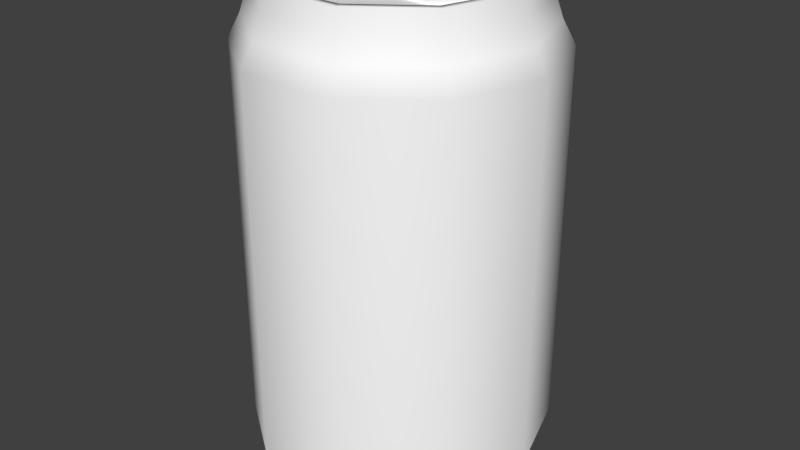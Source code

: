 # Source: item18_sodaCan.blend  (saved by Blender 2.79.0; exported with 4.5.12 LTS)
import bpy
from mathutils import Matrix  # noqa: F401  (used for matrix-valued properties, if any)

bpy.ops.wm.read_factory_settings(use_empty=True)
scene = bpy.context.scene
scene.name = 'Scene'

# ---- collections
col_collection_1 = bpy.data.collections.new('Collection 1'); scene.collection.children.link(col_collection_1)

# ---- materials (node trees are filled in below, after node groups)
mat_cola_can = bpy.data.materials.new('cola_can')
mat_cola_can.alpha_threshold = 0.0
mat_cola_can.use_transparent_shadow = False
mat_cola_can.diffuse_color = (1.0, 1.0, 1.0, 1.0)
mat_cola_can.roughness = 0.5

# ---- material node trees

# ---- world
world_world = bpy.data.worlds.new('World'); scene.world = world_world
world_world.color = (0.05088, 0.05088, 0.05088)
world_world.use_sun_shadow = False
world_world.sun_shadow_jitter_overblur = 0.0
world_world.cycles.sampling_method = 'MANUAL'

# ---- meshes
me_untitled = bpy.data.meshes.new('Untitled')
me_untitled.from_pydata([(-4.559, 0.0, -1.954e-07), (-1.409, 0.0, 4.336), (3.688, 0.0, 2.68), (3.774, 17.67, -2.742), (1.441, 17.67, -4.436), (-1.441, 17.67, -4.436), (-3.774, 17.67, -2.742), (-4.664, 17.67, -1.766e-07), (-3.774, 17.67, 2.742), (-1.441, 17.67, 4.436), (1.441, 17.67, 4.436), (3.774, 17.67, 2.742), (4.664, 17.67, -1.766e-07), (-1.585e-07, 0.6836, -4.278e-07), (-1.056e-07, 17.06, -1.584e-07), (4.423, 1.442, -3.213), (1.689, 1.442, -5.199), (-1.689, 1.442, -5.199), (-4.423, 1.442, -3.213), (-5.467, 1.442, -3.309e-08), (-4.423, 1.442, 3.213), (-1.689, 1.442, 5.199), (1.689, 1.442, 5.199), (4.423, 1.442, 3.213), (5.467, 1.442, -3.309e-08), (4.423, 15.3, -3.213), (1.689, 15.3, -5.199), (-1.689, 15.3, -5.199), (-4.423, 15.3, -3.213), (-5.467, 15.3, -3.309e-08), (-4.423, 15.3, 3.213), (-1.689, 15.3, 5.199), (1.689, 15.3, 5.199), (4.423, 15.3, 3.213), (5.467, 15.3, -3.309e-08), (3.771, 0.4975, -2.74), (1.44, 0.4975, -4.433), (-1.44, 0.4975, -4.433), (-3.771, 0.4975, -2.74), (-4.661, 0.4975, -1.772e-07), (-3.771, 0.4975, 2.74), (-1.44, 0.4975, 4.433), (1.44, 0.4975, 4.433), (3.771, 0.4975, 2.74), (4.661, 0.4975, -1.772e-07), (4.067, 0.8989, -2.955), (1.553, 0.8989, -4.781), (-1.553, 0.8989, -4.781), (-4.067, 0.8989, -2.955), (-5.027, 0.8989, -1.117e-07), (-4.067, 0.8989, 2.955), (-1.553, 0.8989, 4.781), (1.553, 0.8989, 4.781), (4.067, 0.8989, 2.955), (5.027, 0.8989, -1.117e-07), (5.027, 16.14, -1.117e-07), (4.067, 16.14, 2.955), (1.553, 16.14, 4.781), (-1.553, 16.14, 4.781), (-4.067, 16.14, 2.955), (-5.027, 16.14, -1.117e-07), (-4.067, 16.14, -2.955), (-1.553, 16.14, -4.781), (1.553, 16.14, -4.781), (4.067, 16.14, -2.955), (4.769, 16.9, -1.579e-07), (3.858, 16.9, 2.803), (1.474, 16.9, 4.535), (-1.474, 16.9, 4.535), (-3.858, 16.9, 2.803), (-4.769, 16.9, -1.579e-07), (-3.858, 16.9, -2.803), (-1.474, 16.9, -4.535), (1.474, 16.9, -4.535), (3.858, 16.9, -2.803), (3.407, 17.06, -2.476), (1.301, 17.06, -4.006), (-1.301, 17.06, -4.006), (-3.407, 17.06, -2.476), (-4.212, 17.06, 1.139e-07), (-3.407, 17.06, 2.476), (-1.301, 17.06, 4.006), (1.301, 17.06, 4.006), (3.407, 17.06, 2.476), (4.212, 17.06, 1.139e-07), (3.583, 17.67, -2.603), (1.369, 17.67, -4.212), (-1.369, 17.67, -4.212), (-3.583, 17.67, -2.603), (-4.429, 17.67, 4.332e-08), (-3.583, 17.67, 2.603), (-1.369, 17.67, 4.212), (1.369, 17.67, 4.212), (3.583, 17.67, 2.603), (4.429, 17.67, 4.332e-08), (2.957, 0.6836, -2.148), (3.655, 0.6836, 4.473e-08), (2.957, 0.6836, 2.148), (1.13, 0.6836, 3.476), (-1.13, 0.6836, 3.476), (-2.957, 0.6836, 2.148), (-3.655, 0.6836, 4.473e-08), (-2.957, 0.6836, -2.148), (-1.13, 0.6836, -3.476), (1.13, 0.6836, -3.476), (3.429, 0.0, -2.491), (4.239, 0.0, -6.783e-08), (3.429, 0.0, 2.491), (-1.31, 0.0, 4.031), (-3.429, 0.0, 2.491), (-4.239, 0.0, -6.783e-08), (1.31, 0.0, -4.031), (2.529, 16.97, -0.7671), (1.856, 16.97, -1.085), (1.856, 16.97, 1.085), (2.529, 16.97, 0.7671), (2.807, 16.97, 0.0), (2.529, 17.18, -0.7671), (1.856, 17.18, -1.085), (1.856, 17.18, 1.085), (2.529, 17.18, 0.7671), (2.807, 17.18, 0.0), (1.856, 17.18, 0.0), (-0.2843, 16.97, -0.9884), (-0.8973, 16.97, -0.6989), (-1.151, 16.97, 0.0), (-0.8973, 16.97, 0.6989), (-0.2843, 16.97, 0.9884), (-0.2843, 17.18, -0.9884), (-0.8973, 17.18, -0.6989), (-1.151, 17.18, 0.0), (-0.8973, 17.18, 0.6989), (-0.2843, 17.18, 0.9884), (-0.2843, 17.18, 0.0), (4.122, 1.918, -2.995), (1.575, 1.918, -4.846), (-1.575, 1.918, -4.846), (-4.122, 1.918, -2.995), (-5.095, 1.918, -7.296e-08), (-4.122, 1.918, 2.995), (-1.575, 1.918, 4.846), (1.575, 1.918, 4.846), (4.122, 1.918, 2.995), (5.095, 1.918, -7.296e-08), (4.122, 14.83, -2.995), (1.575, 14.83, -4.846), (-1.575, 14.83, -4.846), (-4.122, 14.83, -2.995), (-5.095, 14.83, -7.296e-08), (-4.122, 14.83, 2.995), (-1.575, 14.83, 4.846), (1.575, 14.83, 4.846), (4.122, 14.83, 2.995), (5.095, 14.83, -7.296e-08), (3.463, 0.8547, -2.516), (1.323, 0.8547, -4.071), (-1.323, 0.8547, -4.071), (-3.463, 0.8547, -2.516), (-4.28, 0.8547, -1.131e-07), (-3.463, 0.8547, 2.516), (-1.323, 0.8547, 4.071), (1.323, 0.8547, 4.071), (3.463, 0.8547, 2.516), (4.28, 0.8547, -1.131e-07), (4.235, 16.77, -3.809e-07), (3.427, 16.77, 2.49), (1.309, 16.77, 4.028), (-1.309, 16.77, 4.028), (-3.427, 16.77, 2.49), (-4.235, 16.77, -3.809e-07), (-3.427, 16.77, -2.49), (-1.309, 16.77, -4.028), (1.309, 16.77, -4.028), (3.427, 16.77, -2.49), (3.688, 0.0, -2.68), (1.409, 0.0, -4.336), (-1.409, 0.0, -4.336), (-3.688, 0.0, -2.68), (-3.688, 0.0, 2.68), (1.409, 0.0, 4.336), (4.559, 0.0, -1.954e-07), (1.31, 0.0, 4.031), (-3.429, 0.0, -2.491), (-1.31, 0.0, -4.031)], [], [(63, 64, 25, 26), (62, 63, 26, 27), (61, 62, 27, 28), (60, 61, 28, 29), (59, 60, 29, 30), (58, 59, 30, 31), (57, 58, 31, 32), (56, 57, 32, 33), (55, 56, 33, 34), (55, 34, 25, 64), (104, 95, 13), (103, 104, 13), (102, 103, 13), (101, 102, 13), (100, 101, 13), (99, 100, 13), (98, 99, 13), (97, 98, 13), (96, 97, 13), (95, 96, 13), (14, 75, 76), (14, 76, 77), (14, 77, 78), (14, 78, 79), (14, 79, 80), (14, 80, 81), (14, 81, 82), (14, 82, 83), (14, 83, 84), (14, 84, 75), (16, 15, 45, 46), (17, 16, 46, 47), (18, 17, 47, 48), (19, 18, 48, 49), (20, 19, 49, 50), (21, 20, 50, 51), (22, 21, 51, 52), (23, 22, 52, 53), (24, 23, 53, 54), (15, 24, 54, 45), (25, 15, 16, 26), (26, 16, 17, 27), (27, 17, 18, 28), (28, 18, 19, 29), (29, 19, 20, 30), (30, 20, 21, 31), (31, 21, 22, 32), (32, 22, 23, 33), (33, 23, 24, 34), (25, 34, 24, 15), (35, 174, 175, 36), (36, 175, 176, 37), (37, 176, 177, 38), (38, 177, 0, 39), (39, 0, 178, 40), (40, 178, 1, 41), (41, 1, 179, 42), (42, 179, 2, 43), (43, 2, 180, 44), (35, 44, 180, 174), (45, 35, 36, 46), (46, 36, 37, 47), (47, 37, 38, 48), (48, 38, 39, 49), (49, 39, 40, 50), (50, 40, 41, 51), (51, 41, 42, 52), (52, 42, 43, 53), (53, 43, 44, 54), (45, 54, 44, 35), (65, 55, 64, 74), (65, 66, 56, 55), (66, 67, 57, 56), (67, 68, 58, 57), (68, 69, 59, 58), (69, 70, 60, 59), (70, 71, 61, 60), (71, 72, 62, 61), (72, 73, 63, 62), (73, 74, 64, 63), (3, 12, 65, 74), (12, 11, 66, 65), (11, 10, 67, 66), (10, 9, 68, 67), (9, 8, 69, 68), (8, 7, 70, 69), (7, 6, 71, 70), (6, 5, 72, 71), (5, 4, 73, 72), (4, 3, 74, 73), (76, 75, 85, 86), (77, 76, 86, 87), (78, 77, 87, 88), (79, 78, 88, 89), (80, 79, 89, 90), (81, 80, 90, 91), (82, 81, 91, 92), (83, 82, 92, 93), (84, 83, 93, 94), (75, 84, 94, 85), (86, 85, 3, 4), (87, 86, 4, 5), (88, 87, 5, 6), (89, 88, 6, 7), (90, 89, 7, 8), (91, 90, 8, 9), (92, 91, 9, 10), (93, 92, 10, 11), (94, 93, 11, 12), (85, 94, 12, 3), (105, 106, 96, 95), (106, 107, 97, 96), (107, 181, 98, 97), (181, 108, 99, 98), (108, 109, 100, 99), (109, 110, 101, 100), (110, 182, 102, 101), (182, 183, 103, 102), (183, 111, 104, 103), (111, 105, 95, 104), (174, 180, 106, 105), (180, 2, 107, 106), (2, 179, 181, 107), (179, 1, 108, 181), (1, 178, 109, 108), (178, 0, 110, 109), (0, 177, 182, 110), (177, 176, 183, 182), (176, 175, 111, 183), (175, 174, 105, 111), (112, 113, 118, 117), (114, 115, 120, 119), (115, 116, 121, 120), (116, 112, 117, 121), (117, 118, 122), (119, 120, 122), (120, 121, 122), (121, 117, 122), (123, 124, 129, 128), (124, 125, 130, 129), (125, 126, 131, 130), (126, 127, 132, 131), (128, 129, 133), (129, 130, 133), (130, 131, 133), (131, 132, 133), (118, 113, 123, 128), (114, 119, 132, 127), (119, 122, 133, 132), (122, 118, 128, 133), (172, 145, 144, 173), (171, 146, 145, 172), (170, 147, 146, 171), (169, 148, 147, 170), (168, 149, 148, 169), (167, 150, 149, 168), (166, 151, 150, 167), (165, 152, 151, 166), (164, 153, 152, 165), (164, 173, 144, 153), (135, 155, 154, 134), (136, 156, 155, 135), (137, 157, 156, 136), (138, 158, 157, 137), (139, 159, 158, 138), (140, 160, 159, 139), (141, 161, 160, 140), (142, 162, 161, 141), (143, 163, 162, 142), (134, 154, 163, 143), (144, 145, 135, 134), (145, 146, 136, 135), (146, 147, 137, 136), (147, 148, 138, 137), (148, 149, 139, 138), (149, 150, 140, 139), (150, 151, 141, 140), (151, 152, 142, 141), (152, 153, 143, 142), (144, 134, 143, 153), (164, 165, 166, 167, 168, 169, 170, 171, 172, 173), (154, 155, 156, 157, 158, 159, 160, 161, 162, 163), (113, 114, 127, 123), (112, 115, 114, 113), (115, 112, 116), (123, 127, 126, 124), (125, 124, 126)])
me_untitled.polygons.foreach_set('use_smooth', [True] * 187)
_k = set([(0, 177), (0, 178), (1, 178), (1, 179), (2, 179), (2, 180), (3, 4), (3, 12), (4, 5), (5, 6), (6, 7), (7, 8), (8, 9), (9, 10), (10, 11), (11, 12), (174, 175), (174, 180), (175, 176), (176, 177)])
me_untitled.attributes.new('sharp_edge', 'BOOLEAN', 'EDGE').data.foreach_set('value', [ (min(e.vertices), max(e.vertices)) in _k for e in me_untitled.edges])
_uv = me_untitled.uv_layers.new(name='map1')
_uv.uv.foreach_set('vector', [0.3676, 0.08864, 0.3676, 0.1553, 0.3475, 0.1582, 0.3475, 0.08573, 0.3676, 0.01614, 0.3676, 0.08281, 0.3475, 0.08573, 0.3475, 0.01323, 0.3676, 0.6686, 0.3676, 0.7353, 0.3475, 0.7382, 0.3475, 0.6657, 0.3676, 0.5961, 0.3676, 0.6628, 0.3475, 0.6657, 0.3475, 0.5932, 0.3676, 0.5236, 0.3676, 0.5903, 0.3475, 0.5932, 0.3475, 0.5207, 0.3676, 0.4511, 0.3676, 0.5178, 0.3475, 0.5207, 0.3475, 0.4482, 0.3676, 0.3786, 0.3676, 0.4453, 0.3475, 0.4482, 0.3475, 0.3757, 0.3676, 0.3061, 0.3676, 0.3728, 0.3475, 0.3757, 0.3475, 0.3032, 0.3676, 0.2336, 0.3676, 0.3003, 0.3475, 0.3032, 0.3475, 0.2307, 0.3676, 0.2278, 0.3475, 0.2307, 0.3475, 0.1582, 0.3676, 0.1611, 0.8189, 0.7564, 0.8474, 0.7956, 0.7728, 0.8199, 0.7728, 0.7414, 0.8189, 0.7564, 0.7728, 0.8199, 0.7267, 0.7564, 0.7728, 0.7414, 0.7728, 0.8199, 0.6982, 0.7956, 0.7267, 0.7564, 0.7728, 0.8199, 0.6982, 0.8441, 0.6982, 0.7956, 0.7728, 0.8199, 0.7267, 0.8833, 0.6982, 0.8441, 0.7728, 0.8199, 0.7728, 0.8983, 0.7267, 0.8833, 0.7728, 0.8199, 0.8189, 0.8833, 0.7728, 0.8983, 0.7728, 0.8199, 0.8474, 0.8441, 0.8189, 0.8833, 0.7728, 0.8199, 0.8474, 0.7956, 0.8474, 0.8441, 0.7728, 0.8199, 0.5372, 0.8201, 0.6103, 0.8732, 0.5651, 0.9061, 0.5372, 0.8201, 0.5651, 0.9061, 0.5092, 0.9061, 0.5372, 0.8201, 0.5092, 0.9061, 0.464, 0.8732, 0.5372, 0.8201, 0.464, 0.8732, 0.4468, 0.8201, 0.5372, 0.8201, 0.4468, 0.8201, 0.464, 0.767, 0.5372, 0.8201, 0.464, 0.767, 0.5092, 0.7342, 0.5372, 0.8201, 0.5092, 0.7342, 0.5651, 0.7342, 0.5372, 0.8201, 0.5651, 0.7342, 0.6103, 0.767, 0.5372, 0.8201, 0.6103, 0.767, 0.6275, 0.8201, 0.5372, 0.8201, 0.6275, 0.8201, 0.6103, 0.8732, 0.05022, 0.08573, 0.05022, 0.1582, 0.03551, 0.1553, 0.03551, 0.08864, 0.05022, 0.01323, 0.05022, 0.08573, 0.03551, 0.08281, 0.03551, 0.01614, 0.05022, 0.6657, 0.05022, 0.7382, 0.03551, 0.7353, 0.03551, 0.6686, 0.05022, 0.5932, 0.05022, 0.6657, 0.03551, 0.6628, 0.03551, 0.5961, 0.05022, 0.5207, 0.05022, 0.5932, 0.03551, 0.5903, 0.03551, 0.5236, 0.05022, 0.4482, 0.05022, 0.5207, 0.03551, 0.5178, 0.03551, 0.4511, 0.05022, 0.3757, 0.05022, 0.4482, 0.03551, 0.4453, 0.03551, 0.3786, 0.05022, 0.3032, 0.05022, 0.3757, 0.03551, 0.3728, 0.03551, 0.3061, 0.05022, 0.2307, 0.05022, 0.3032, 0.03551, 0.3003, 0.03551, 0.2336, 0.05022, 0.1582, 0.05022, 0.2307, 0.03551, 0.2278, 0.03551, 0.1611, 0.3475, 0.1582, 0.05022, 0.1582, 0.05022, 0.08573, 0.3475, 0.08573, 0.3475, 0.08573, 0.05022, 0.08573, 0.05022, 0.01323, 0.3475, 0.01323, 0.3475, 0.7382, 0.05022, 0.7382, 0.05022, 0.6657, 0.3475, 0.6657, 0.3475, 0.6657, 0.05022, 0.6657, 0.05022, 0.5932, 0.3475, 0.5932, 0.3475, 0.5932, 0.05022, 0.5932, 0.05022, 0.5207, 0.3475, 0.5207, 0.3475, 0.5207, 0.05022, 0.5207, 0.05022, 0.4482, 0.3475, 0.4482, 0.3475, 0.4482, 0.05022, 0.4482, 0.05022, 0.3757, 0.3475, 0.3757, 0.3475, 0.3757, 0.05022, 0.3757, 0.05022, 0.3032, 0.3475, 0.3032, 0.3475, 0.3032, 0.05022, 0.3032, 0.05022, 0.2307, 0.3475, 0.2307, 0.3475, 0.1582, 0.3475, 0.2307, 0.05022, 0.2307, 0.05022, 0.1582, 0.0241, 0.1529, 0.01323, 0.1522, 0.01323, 0.09175, 0.0241, 0.09107, 0.0241, 0.08038, 0.01323, 0.07971, 0.01323, 0.01925, 0.0241, 0.01857, 0.0241, 0.7329, 0.01323, 0.7322, 0.01323, 0.6717, 0.0241, 0.671, 0.0241, 0.6604, 0.01323, 0.6597, 0.01323, 0.5992, 0.0241, 0.5986, 0.0241, 0.5879, 0.01323, 0.5872, 0.01323, 0.5267, 0.0241, 0.5261, 0.0241, 0.5154, 0.01323, 0.5147, 0.01323, 0.4542, 0.0241, 0.4536, 0.0241, 0.4429, 0.01323, 0.4422, 0.01323, 0.3817, 0.0241, 0.3811, 0.0241, 0.3704, 0.01323, 0.3697, 0.01323, 0.3092, 0.0241, 0.3086, 0.0241, 0.2979, 0.01323, 0.2972, 0.01323, 0.2367, 0.0241, 0.2361, 0.0241, 0.1636, 0.0241, 0.2254, 0.01323, 0.2247, 0.01323, 0.1642, 0.03551, 0.1553, 0.0241, 0.1529, 0.0241, 0.09107, 0.03551, 0.08864, 0.03551, 0.08281, 0.0241, 0.08038, 0.0241, 0.01857, 0.03551, 0.01614, 0.03551, 0.7353, 0.0241, 0.7329, 0.0241, 0.671, 0.03551, 0.6686, 0.03551, 0.6628, 0.0241, 0.6604, 0.0241, 0.5986, 0.03551, 0.5961, 0.03551, 0.5903, 0.0241, 0.5879, 0.0241, 0.5261, 0.03551, 0.5236, 0.03551, 0.5178, 0.0241, 0.5154, 0.0241, 0.4536, 0.03551, 0.4511, 0.03551, 0.4453, 0.0241, 0.4429, 0.0241, 0.3811, 0.03551, 0.3786, 0.03551, 0.3728, 0.0241, 0.3704, 0.0241, 0.3086, 0.03551, 0.3061, 0.03551, 0.3003, 0.0241, 0.2979, 0.0241, 0.2361, 0.03551, 0.2336, 0.03551, 0.1611, 0.03551, 0.2278, 0.0241, 0.2254, 0.0241, 0.1636, 0.3849, 0.2261, 0.3676, 0.2278, 0.3676, 0.1611, 0.3849, 0.1629, 0.3849, 0.2354, 0.3849, 0.2986, 0.3676, 0.3003, 0.3676, 0.2336, 0.3849, 0.3078, 0.3849, 0.3711, 0.3676, 0.3728, 0.3676, 0.3061, 0.3849, 0.3803, 0.3849, 0.4436, 0.3676, 0.4453, 0.3676, 0.3786, 0.3849, 0.4528, 0.3849, 0.5161, 0.3676, 0.5178, 0.3676, 0.4511, 0.3849, 0.5253, 0.3849, 0.5886, 0.3676, 0.5903, 0.3676, 0.5236, 0.3849, 0.5978, 0.3849, 0.6611, 0.3676, 0.6628, 0.3676, 0.5961, 0.3849, 0.6703, 0.3849, 0.7336, 0.3676, 0.7353, 0.3676, 0.6686, 0.3849, 0.01786, 0.3849, 0.0811, 0.3676, 0.08281, 0.3676, 0.01614, 0.3849, 0.09036, 0.3849, 0.1536, 0.3676, 0.1553, 0.3676, 0.08864, 0.4016, 0.1635, 0.4016, 0.2254, 0.3849, 0.2261, 0.3849, 0.1629, 0.4016, 0.236, 0.4016, 0.2979, 0.3849, 0.2986, 0.3849, 0.2354, 0.4016, 0.3085, 0.4016, 0.3704, 0.3849, 0.3711, 0.3849, 0.3078, 0.4016, 0.381, 0.4016, 0.4429, 0.3849, 0.4436, 0.3849, 0.3803, 0.4016, 0.4535, 0.4016, 0.5154, 0.3849, 0.5161, 0.3849, 0.4528, 0.4016, 0.526, 0.4016, 0.5879, 0.3849, 0.5886, 0.3849, 0.5253, 0.4016, 0.5985, 0.4016, 0.6604, 0.3849, 0.6611, 0.3849, 0.5978, 0.4016, 0.671, 0.4016, 0.7329, 0.3849, 0.7336, 0.3849, 0.6703, 0.4016, 0.01855, 0.4016, 0.08041, 0.3849, 0.0811, 0.3849, 0.01786, 0.4016, 0.09105, 0.4016, 0.1529, 0.3849, 0.1536, 0.3849, 0.09036, 0.5651, 0.9061, 0.6103, 0.8732, 0.6196, 0.8837, 0.5721, 0.9182, 0.5092, 0.9061, 0.5651, 0.9061, 0.5665, 0.92, 0.5078, 0.92, 0.464, 0.8732, 0.5092, 0.9061, 0.5022, 0.9182, 0.4547, 0.8837, 0.4468, 0.8201, 0.464, 0.8732, 0.4512, 0.8789, 0.4331, 0.823, 0.464, 0.767, 0.4468, 0.8201, 0.4331, 0.8172, 0.4512, 0.7613, 0.5092, 0.7342, 0.464, 0.767, 0.4547, 0.7565, 0.5022, 0.722, 0.5651, 0.7342, 0.5092, 0.7342, 0.5078, 0.7202, 0.5665, 0.7202, 0.6103, 0.767, 0.5651, 0.7342, 0.5721, 0.722, 0.6196, 0.7566, 0.6275, 0.8201, 0.6103, 0.767, 0.6231, 0.7613, 0.6412, 0.8172, 0.6103, 0.8732, 0.6275, 0.8201, 0.6412, 0.823, 0.6231, 0.8789, 0.5721, 0.9182, 0.6196, 0.8837, 0.6237, 0.8866, 0.5737, 0.923, 0.5078, 0.92, 0.5665, 0.92, 0.5681, 0.9248, 0.5062, 0.9248, 0.4547, 0.8837, 0.5022, 0.9182, 0.5006, 0.923, 0.4506, 0.8866, 0.4331, 0.823, 0.4512, 0.8789, 0.4471, 0.8819, 0.428, 0.823, 0.4512, 0.7613, 0.4331, 0.8172, 0.428, 0.8172, 0.4471, 0.7583, 0.5022, 0.722, 0.4547, 0.7565, 0.4506, 0.7536, 0.5006, 0.7172, 0.5665, 0.7202, 0.5078, 0.7202, 0.5062, 0.7154, 0.5681, 0.7154, 0.6196, 0.7566, 0.5721, 0.722, 0.5737, 0.7172, 0.6237, 0.7536, 0.6412, 0.8172, 0.6231, 0.7613, 0.6272, 0.7583, 0.6463, 0.8172, 0.6231, 0.8789, 0.6412, 0.823, 0.6463, 0.823, 0.6272, 0.8819, 0.8663, 0.7918, 0.8663, 0.848, 0.8474, 0.8441, 0.8474, 0.7956, 0.8649, 0.8521, 0.8319, 0.8976, 0.8189, 0.8833, 0.8474, 0.8441, 0.8284, 0.9001, 0.7749, 0.9175, 0.7728, 0.8983, 0.8189, 0.8833, 0.7706, 0.9175, 0.7172, 0.9001, 0.7267, 0.8833, 0.7728, 0.8983, 0.7137, 0.8976, 0.6806, 0.8521, 0.6982, 0.8441, 0.7267, 0.8833, 0.6793, 0.848, 0.6793, 0.7918, 0.6982, 0.7956, 0.6982, 0.8441, 0.6806, 0.7877, 0.7137, 0.7422, 0.7267, 0.7564, 0.6982, 0.7956, 0.7172, 0.7396, 0.7706, 0.7223, 0.7728, 0.7414, 0.7267, 0.7564, 0.7749, 0.7223, 0.8284, 0.7396, 0.8189, 0.7564, 0.7728, 0.7414, 0.8319, 0.7422, 0.8649, 0.7877, 0.8474, 0.7956, 0.8189, 0.7564, 0.8728, 0.7896, 0.8728, 0.8501, 0.8663, 0.848, 0.8663, 0.7918, 0.8715, 0.8542, 0.8359, 0.9031, 0.8319, 0.8976, 0.8649, 0.8521, 0.8324, 0.9057, 0.7749, 0.9243, 0.7749, 0.9175, 0.8284, 0.9001, 0.7706, 0.9243, 0.7131, 0.9057, 0.7172, 0.9001, 0.7706, 0.9175, 0.7096, 0.9031, 0.6741, 0.8542, 0.6806, 0.8521, 0.7137, 0.8976, 0.6728, 0.8501, 0.6728, 0.7896, 0.6793, 0.7918, 0.6793, 0.848, 0.6741, 0.7855, 0.7096, 0.7366, 0.7137, 0.7422, 0.6806, 0.7877, 0.7131, 0.7341, 0.7706, 0.7154, 0.7706, 0.7223, 0.7172, 0.7396, 0.7749, 0.7154, 0.8324, 0.7341, 0.8284, 0.7396, 0.7749, 0.7223, 0.8359, 0.7366, 0.8715, 0.7855, 0.8649, 0.7877, 0.8319, 0.7422, 0.3084, 0.8128, 0.2939, 0.8196, 0.292, 0.8156, 0.3065, 0.8088, 0.2939, 0.7651, 0.3084, 0.7719, 0.3065, 0.7759, 0.292, 0.7691, 0.3106, 0.7744, 0.3166, 0.7908, 0.3125, 0.7923, 0.3065, 0.7759, 0.3166, 0.7938, 0.3106, 0.8103, 0.3065, 0.8088, 0.3125, 0.7923, 0.3065, 0.8088, 0.292, 0.8156, 0.292, 0.7923, 0.292, 0.7691, 0.3065, 0.7759, 0.292, 0.7923, 0.3065, 0.7759, 0.3125, 0.7923, 0.292, 0.7923, 0.3125, 0.7923, 0.3065, 0.8088, 0.292, 0.7923, 0.2442, 0.8175, 0.2311, 0.8113, 0.233, 0.8073, 0.2461, 0.8135, 0.2288, 0.8088, 0.2234, 0.7938, 0.2275, 0.7923, 0.233, 0.8073, 0.2234, 0.7908, 0.2288, 0.7758, 0.233, 0.7773, 0.2275, 0.7923, 0.2311, 0.7734, 0.2442, 0.7671, 0.2461, 0.7711, 0.233, 0.7773, 0.2461, 0.8135, 0.233, 0.8073, 0.2461, 0.7923, 0.233, 0.8073, 0.2275, 0.7923, 0.2461, 0.7923, 0.2275, 0.7923, 0.233, 0.7773, 0.2461, 0.7923, 0.233, 0.7773, 0.2461, 0.7711, 0.2461, 0.7923, 0.292, 0.8156, 0.2918, 0.82, 0.2459, 0.8179, 0.2461, 0.8135, 0.2918, 0.7647, 0.292, 0.7691, 0.2461, 0.7711, 0.2459, 0.7667, 0.292, 0.7691, 0.292, 0.7923, 0.2461, 0.7923, 0.2461, 0.7711, 0.292, 0.7923, 0.292, 0.8156, 0.2461, 0.8135, 0.2461, 0.7923, 0.7785, 0.0751, 0.7333, 0.0808, 0.7333, 0.01323, 0.7785, 0.01893, 0.7785, 0.1427, 0.7333, 0.1484, 0.7333, 0.0808, 0.7785, 0.0865, 0.7785, 0.2102, 0.7333, 0.2159, 0.7333, 0.1484, 0.7785, 0.1541, 0.7785, 0.2778, 0.7333, 0.2835, 0.7333, 0.2159, 0.7785, 0.2216, 0.7785, 0.3454, 0.7333, 0.3511, 0.7333, 0.2835, 0.7785, 0.2892, 0.7785, 0.413, 0.7333, 0.4187, 0.7333, 0.3511, 0.7785, 0.3568, 0.7785, 0.4805, 0.7333, 0.4862, 0.7333, 0.4187, 0.7785, 0.4244, 0.7785, 0.5481, 0.7333, 0.5538, 0.7333, 0.4862, 0.7785, 0.4919, 0.7785, 0.6157, 0.7333, 0.6214, 0.7333, 0.5538, 0.7785, 0.5595, 0.7785, 0.6271, 0.7785, 0.6832, 0.7333, 0.6889, 0.7333, 0.6214, 0.4562, 0.0808, 0.428, 0.0754, 0.428, 0.01863, 0.4562, 0.01323, 0.4562, 0.1484, 0.428, 0.143, 0.428, 0.08621, 0.4562, 0.0808, 0.4562, 0.2159, 0.428, 0.2105, 0.428, 0.1538, 0.4562, 0.1484, 0.4562, 0.2835, 0.428, 0.2781, 0.428, 0.2213, 0.4562, 0.2159, 0.4562, 0.3511, 0.428, 0.3457, 0.428, 0.2889, 0.4562, 0.2835, 0.4562, 0.4187, 0.428, 0.4133, 0.428, 0.3565, 0.4562, 0.3511, 0.4562, 0.4862, 0.428, 0.4808, 0.428, 0.4241, 0.4562, 0.4187, 0.4562, 0.5538, 0.428, 0.5484, 0.428, 0.4916, 0.4562, 0.4862, 0.4562, 0.6214, 0.428, 0.616, 0.428, 0.5592, 0.4562, 0.5538, 0.4562, 0.6889, 0.428, 0.6835, 0.428, 0.6268, 0.4562, 0.6214, 0.7333, 0.01323, 0.7333, 0.0808, 0.4562, 0.0808, 0.4562, 0.01323, 0.7333, 0.0808, 0.7333, 0.1484, 0.4562, 0.1484, 0.4562, 0.0808, 0.7333, 0.1484, 0.7333, 0.2159, 0.4562, 0.2159, 0.4562, 0.1484, 0.7333, 0.2159, 0.7333, 0.2835, 0.4562, 0.2835, 0.4562, 0.2159, 0.7333, 0.2835, 0.7333, 0.3511, 0.4562, 0.3511, 0.4562, 0.2835, 0.7333, 0.3511, 0.7333, 0.4187, 0.4562, 0.4187, 0.4562, 0.3511, 0.7333, 0.4187, 0.7333, 0.4862, 0.4562, 0.4862, 0.4562, 0.4187, 0.7333, 0.4862, 0.7333, 0.5538, 0.4562, 0.5538, 0.4562, 0.4862, 0.7333, 0.5538, 0.7333, 0.6214, 0.4562, 0.6214, 0.4562, 0.5538, 0.7333, 0.6889, 0.4562, 0.6889, 0.4562, 0.6214, 0.7333, 0.6214, 0.9694, 0.04624, 0.9868, 0.09966, 0.9694, 0.1531, 0.924, 0.1861, 0.8678, 0.1861, 0.8224, 0.1531, 0.805, 0.09966, 0.8224, 0.04624, 0.8678, 0.01323, 0.924, 0.01323, 0.1794, 0.906, 0.1335, 0.9394, 0.07669, 0.9394, 0.03077, 0.906, 0.01323, 0.852, 0.03077, 0.798, 0.07669, 0.7647, 0.1335, 0.7647, 0.1794, 0.798, 0.1969, 0.852, 0.8705, 0.2126, 0.8684, 0.2591, 0.8226, 0.2549, 0.8245, 0.2126, 0.8846, 0.22, 0.8831, 0.2529, 0.8684, 0.2591, 0.8705, 0.2126, 0.8831, 0.2529, 0.8846, 0.22, 0.8899, 0.2367, 0.8245, 0.2126, 0.8226, 0.2549, 0.8098, 0.2481, 0.8111, 0.2182, 0.805, 0.2329, 0.8111, 0.2182, 0.8098, 0.2481])
me_untitled.materials.append(mat_cola_can)
me_untitled.materials.append(None)
me_untitled.use_remesh_preserve_volume = False
me_untitled.use_remesh_preserve_attributes = False
me_untitled.use_mirror_vertex_groups = False
me_untitled.update()
me_untitled.normals_split_custom_set([tuple(v) for v in zip(*[iter([0.2824, 0.4062, -0.869, 0.7393, 0.4062, -0.5371, 0.8087, 0.02628, -0.5876, 0.3089, 0.02628, -0.9507, -0.2824, 0.4062, -0.869, 0.2824, 0.4062, -0.869, 0.3089, 0.02628, -0.9507, -0.3089, 0.02628, -0.9507, -0.7392, 0.4063, -0.5371, -0.2824, 0.4062, -0.869, -0.3089, 0.02628, -0.9507, -0.8088, 0.02628, -0.5875, -0.9137, 0.4063, -3.856e-07, -0.7392, 0.4063, -0.5371, -0.8088, 0.02628, -0.5875, -0.9997, 0.02628, 1.965e-05, -0.7392, 0.4063, 0.5371, -0.9137, 0.4063, -3.856e-07, -0.9997, 0.02628, 1.965e-05, -0.8087, 0.02628, 0.5876, -0.2824, 0.4063, 0.869, -0.7392, 0.4063, 0.5371, -0.8087, 0.02628, 0.5876, -0.3089, 0.02628, 0.9507, 0.2824, 0.4062, 0.869, -0.2824, 0.4063, 0.869, -0.3089, 0.02628, 0.9507, 0.309, 0.02628, 0.9507, 0.7393, 0.4062, 0.5371, 0.2824, 0.4062, 0.869, 0.309, 0.02628, 0.9507, 0.8087, 0.02628, 0.5876, 0.9138, 0.4062, 9.865e-07, 0.7393, 0.4062, 0.5371, 0.8087, 0.02628, 0.5876, 0.9997, 0.02628, -1.907e-05, 0.9138, 0.4062, 9.865e-07, 0.9997, 0.02628, -1.907e-05, 0.8087, 0.02628, -0.5876, 0.7393, 0.4062, -0.5371, -0.1106, -0.9337, 0.3404, -0.2896, -0.9337, 0.2105, -4.636e-14, -1.0, 4.554e-09, 0.1106, -0.9337, 0.3405, -0.1106, -0.9337, 0.3404, -4.636e-14, -1.0, 4.554e-09, 0.2896, -0.9337, 0.2104, 0.1106, -0.9337, 0.3405, -4.636e-14, -1.0, 4.554e-09, 0.358, -0.9337, -8.415e-06, 0.2896, -0.9337, 0.2104, -4.636e-14, -1.0, 4.554e-09, 0.2896, -0.9337, -0.2104, 0.358, -0.9337, -8.415e-06, -4.636e-14, -1.0, 4.554e-09, 0.1106, -0.9337, -0.3405, 0.2896, -0.9337, -0.2104, -4.636e-14, -1.0, 4.554e-09, -0.1106, -0.9337, -0.3404, 0.1106, -0.9337, -0.3405, -4.636e-14, -1.0, 4.554e-09, -0.2896, -0.9337, -0.2104, -0.1106, -0.9337, -0.3404, -4.636e-14, -1.0, 4.554e-09, -0.358, -0.9337, 8.278e-06, -0.2896, -0.9337, -0.2104, -4.636e-14, -1.0, 4.554e-09, -0.2896, -0.9337, 0.2105, -0.358, -0.9337, 8.278e-06, -4.636e-14, -1.0, 4.554e-09, 0.0, 1.0, -4.523e-14, -0.2676, 0.9437, 0.1944, -0.1023, 0.9437, 0.3146, 0.0, 1.0, -4.523e-14, -0.1023, 0.9437, 0.3146, 0.1022, 0.9437, 0.3146, 0.0, 1.0, -4.523e-14, 0.1022, 0.9437, 0.3146, 0.2676, 0.9437, 0.1945, 0.0, 1.0, -4.523e-14, 0.2676, 0.9437, 0.1945, 0.3308, 0.9437, 3.393e-05, 0.0, 1.0, -4.523e-14, 0.3308, 0.9437, 3.393e-05, 0.2676, 0.9437, -0.1944, 0.0, 1.0, -4.523e-14, 0.2676, 0.9437, -0.1944, 0.1023, 0.9437, -0.3146, 0.0, 1.0, -4.523e-14, 0.1023, 0.9437, -0.3146, -0.1021, 0.9437, -0.3146, 0.0, 1.0, -4.523e-14, -0.1021, 0.9437, -0.3146, -0.2676, 0.9437, -0.1945, 0.0, 1.0, -4.523e-14, -0.2676, 0.9437, -0.1945, -0.3308, 0.9437, 0.0001702, 0.0, 1.0, -4.523e-14, -0.3308, 0.9437, 0.0001702, -0.2676, 0.9437, 0.1944, 0.3089, -0.0258, -0.9507, 0.8088, -0.0258, -0.5876, 0.618, -0.6454, -0.449, 0.236, -0.6454, -0.7265, -0.3089, -0.0258, -0.9507, 0.3089, -0.0258, -0.9507, 0.236, -0.6454, -0.7265, -0.236, -0.6454, -0.7265, -0.8087, -0.0258, -0.5876, -0.3089, -0.0258, -0.9507, -0.236, -0.6454, -0.7265, -0.618, -0.6454, -0.449, -0.9997, -0.0258, -3.632e-07, -0.8087, -0.0258, -0.5876, -0.618, -0.6454, -0.449, -0.7639, -0.6454, 1.331e-07, -0.8087, -0.0258, 0.5876, -0.9997, -0.0258, -3.632e-07, -0.7639, -0.6454, 1.331e-07, -0.618, -0.6454, 0.449, -0.3089, -0.0258, 0.9507, -0.8087, -0.0258, 0.5876, -0.618, -0.6454, 0.449, -0.236, -0.6454, 0.7265, 0.3089, -0.0258, 0.9507, -0.3089, -0.0258, 0.9507, -0.236, -0.6454, 0.7265, 0.236, -0.6454, 0.7265, 0.8087, -0.0258, 0.5876, 0.3089, -0.0258, 0.9507, 0.236, -0.6454, 0.7265, 0.618, -0.6454, 0.449, 0.9997, -0.0258, 9.313e-07, 0.8087, -0.0258, 0.5876, 0.618, -0.6454, 0.449, 0.7639, -0.6454, 5.309e-07, 0.8088, -0.0258, -0.5876, 0.9997, -0.0258, 9.313e-07, 0.7639, -0.6454, 5.309e-07, 0.618, -0.6454, -0.449, 0.8087, 0.02628, -0.5876, 0.8088, -0.0258, -0.5876, 0.3089, -0.0258, -0.9507, 0.3089, 0.02628, -0.9507, 0.3089, 0.02628, -0.9507, 0.3089, -0.0258, -0.9507, -0.3089, -0.0258, -0.9507, -0.3089, 0.02628, -0.9507, -0.3089, 0.02628, -0.9507, -0.3089, -0.0258, -0.9507, -0.8087, -0.0258, -0.5876, -0.8088, 0.02628, -0.5875, -0.8088, 0.02628, -0.5875, -0.8087, -0.0258, -0.5876, -0.9997, -0.0258, -3.632e-07, -0.9997, 0.02628, 1.965e-05, -0.9997, 0.02628, 1.965e-05, -0.9997, -0.0258, -3.632e-07, -0.8087, -0.0258, 0.5876, -0.8087, 0.02628, 0.5876, -0.8087, 0.02628, 0.5876, -0.8087, -0.0258, 0.5876, -0.3089, -0.0258, 0.9507, -0.3089, 0.02628, 0.9507, -0.3089, 0.02628, 0.9507, -0.3089, -0.0258, 0.9507, 0.3089, -0.0258, 0.9507, 0.309, 0.02628, 0.9507, 0.309, 0.02628, 0.9507, 0.3089, -0.0258, 0.9507, 0.8087, -0.0258, 0.5876, 0.8087, 0.02628, 0.5876, 0.8087, 0.02628, 0.5876, 0.8087, -0.0258, 0.5876, 0.9997, -0.0258, 9.313e-07, 0.9997, 0.02628, -1.907e-05, 0.8087, 0.02628, -0.5876, 0.9997, 0.02628, -1.907e-05, 0.9997, -0.0258, 9.313e-07, 0.8088, -0.0258, -0.5876, 0.7063, -0.4878, -0.5131, 0.7926, -0.2004, -0.5759, 0.3027, -0.2004, -0.9318, 0.2698, -0.4878, -0.8303, 0.2698, -0.4878, -0.8303, 0.3027, -0.2004, -0.9318, -0.3027, -0.2004, -0.9318, -0.2698, -0.4878, -0.8303, -0.2698, -0.4878, -0.8303, -0.3027, -0.2004, -0.9318, -0.7926, -0.2004, -0.5759, -0.7063, -0.4878, -0.5131, -0.7063, -0.4878, -0.5131, -0.7926, -0.2004, -0.5759, -0.9797, -0.2004, 0.0, -0.873, -0.4878, -3.157e-07, -0.873, -0.4878, -3.157e-07, -0.9797, -0.2004, 0.0, -0.7926, -0.2004, 0.5759, -0.7063, -0.4878, 0.5131, -0.7063, -0.4878, 0.5131, -0.7926, -0.2004, 0.5759, -0.3027, -0.2004, 0.9318, -0.2698, -0.4878, 0.8303, -0.2698, -0.4878, 0.8303, -0.3027, -0.2004, 0.9318, 0.3027, -0.2004, 0.9318, 0.2698, -0.4878, 0.8303, 0.2698, -0.4878, 0.8303, 0.3027, -0.2004, 0.9318, 0.7926, -0.2004, 0.5759, 0.7062, -0.4878, 0.5131, 0.7062, -0.4878, 0.5131, 0.7926, -0.2004, 0.5759, 0.9797, -0.2004, 4.406e-07, 0.873, -0.4878, 9.632e-07, 0.7063, -0.4878, -0.5131, 0.873, -0.4878, 9.632e-07, 0.9797, -0.2004, 4.406e-07, 0.7926, -0.2004, -0.5759, 0.618, -0.6454, -0.449, 0.7063, -0.4878, -0.5131, 0.2698, -0.4878, -0.8303, 0.236, -0.6454, -0.7265, 0.236, -0.6454, -0.7265, 0.2698, -0.4878, -0.8303, -0.2698, -0.4878, -0.8303, -0.236, -0.6454, -0.7265, -0.236, -0.6454, -0.7265, -0.2698, -0.4878, -0.8303, -0.7063, -0.4878, -0.5131, -0.618, -0.6454, -0.449, -0.618, -0.6454, -0.449, -0.7063, -0.4878, -0.5131, -0.873, -0.4878, -3.157e-07, -0.7639, -0.6454, 1.331e-07, -0.7639, -0.6454, 1.331e-07, -0.873, -0.4878, -3.157e-07, -0.7063, -0.4878, 0.5131, -0.618, -0.6454, 0.449, -0.618, -0.6454, 0.449, -0.7063, -0.4878, 0.5131, -0.2698, -0.4878, 0.8303, -0.236, -0.6454, 0.7265, -0.236, -0.6454, 0.7265, -0.2698, -0.4878, 0.8303, 0.2698, -0.4878, 0.8303, 0.236, -0.6454, 0.7265, 0.236, -0.6454, 0.7265, 0.2698, -0.4878, 0.8303, 0.7062, -0.4878, 0.5131, 0.618, -0.6454, 0.449, 0.618, -0.6454, 0.449, 0.7062, -0.4878, 0.5131, 0.873, -0.4878, 9.632e-07, 0.7639, -0.6454, 5.309e-07, 0.618, -0.6454, -0.449, 0.7639, -0.6454, 5.309e-07, 0.873, -0.4878, 9.632e-07, 0.7063, -0.4878, -0.5131, 0.9719, 0.2354, 1.697e-06, 0.9138, 0.4062, 9.865e-07, 0.7393, 0.4062, -0.5371, 0.7863, 0.2355, -0.5713, 0.9719, 0.2354, 1.697e-06, 0.7863, 0.2355, 0.5713, 0.7393, 0.4062, 0.5371, 0.9138, 0.4062, 9.865e-07, 0.7863, 0.2355, 0.5713, 0.3003, 0.2355, 0.9243, 0.2824, 0.4062, 0.869, 0.7393, 0.4062, 0.5371, 0.3003, 0.2355, 0.9243, -0.3003, 0.2355, 0.9243, -0.2824, 0.4063, 0.869, 0.2824, 0.4062, 0.869, -0.3003, 0.2355, 0.9243, -0.7863, 0.2355, 0.5713, -0.7392, 0.4063, 0.5371, -0.2824, 0.4063, 0.869, -0.7863, 0.2355, 0.5713, -0.9719, 0.2355, -5.203e-07, -0.9137, 0.4063, -3.856e-07, -0.7392, 0.4063, 0.5371, -0.9719, 0.2355, -5.203e-07, -0.7863, 0.2355, -0.5713, -0.7392, 0.4063, -0.5371, -0.9137, 0.4063, -3.856e-07, -0.7863, 0.2355, -0.5713, -0.3003, 0.2355, -0.9243, -0.2824, 0.4062, -0.869, -0.7392, 0.4063, -0.5371, -0.3003, 0.2355, -0.9243, 0.3003, 0.2355, -0.9243, 0.2824, 0.4062, -0.869, -0.2824, 0.4062, -0.869, 0.3003, 0.2355, -0.9243, 0.7863, 0.2355, -0.5713, 0.7393, 0.4062, -0.5371, 0.2824, 0.4062, -0.869, 0.8017, 0.1343, -0.5825, 0.9909, 0.1343, 6.505e-07, 0.9719, 0.2354, 1.697e-06, 0.7863, 0.2355, -0.5713, 0.9909, 0.1343, 6.505e-07, 0.8017, 0.1343, 0.5825, 0.7863, 0.2355, 0.5713, 0.9719, 0.2354, 1.697e-06, 0.8017, 0.1343, 0.5825, 0.3062, 0.1343, 0.9424, 0.3003, 0.2355, 0.9243, 0.7863, 0.2355, 0.5713, 0.3062, 0.1343, 0.9424, -0.3062, 0.1343, 0.9424, -0.3003, 0.2355, 0.9243, 0.3003, 0.2355, 0.9243, -0.3062, 0.1343, 0.9424, -0.8017, 0.1343, 0.5825, -0.7863, 0.2355, 0.5713, -0.3003, 0.2355, 0.9243, -0.8017, 0.1343, 0.5825, -0.9909, 0.1343, -4.466e-07, -0.9719, 0.2355, -5.203e-07, -0.7863, 0.2355, 0.5713, -0.9909, 0.1343, -4.466e-07, -0.8017, 0.1343, -0.5825, -0.7863, 0.2355, -0.5713, -0.9719, 0.2355, -5.203e-07, -0.8017, 0.1343, -0.5825, -0.3062, 0.1343, -0.9424, -0.3003, 0.2355, -0.9243, -0.7863, 0.2355, -0.5713, -0.3062, 0.1343, -0.9424, 0.3062, 0.1343, -0.9424, 0.3003, 0.2355, -0.9243, -0.3003, 0.2355, -0.9243, 0.3062, 0.1343, -0.9424, 0.8017, 0.1343, -0.5825, 0.7863, 0.2355, -0.5713, 0.3003, 0.2355, -0.9243, -0.1023, 0.9437, 0.3146, -0.2676, 0.9437, 0.1944, -0.6107, 0.6559, 0.4437, -0.2333, 0.6559, 0.7179, 0.1022, 0.9437, 0.3146, -0.1023, 0.9437, 0.3146, -0.2333, 0.6559, 0.7179, 0.2333, 0.6559, 0.7179, 0.2676, 0.9437, 0.1945, 0.1022, 0.9437, 0.3146, 0.2333, 0.6559, 0.7179, 0.6107, 0.6559, 0.4437, 0.3308, 0.9437, 3.393e-05, 0.2676, 0.9437, 0.1945, 0.6107, 0.6559, 0.4437, 0.7549, 0.6559, 6.012e-07, 0.2676, 0.9437, -0.1944, 0.3308, 0.9437, 3.393e-05, 0.7549, 0.6559, 6.012e-07, 0.6107, 0.6559, -0.4437, 0.1023, 0.9437, -0.3146, 0.2676, 0.9437, -0.1944, 0.6107, 0.6559, -0.4437, 0.2333, 0.6559, -0.7179, -0.1021, 0.9437, -0.3146, 0.1023, 0.9437, -0.3146, 0.2333, 0.6559, -0.7179, -0.2333, 0.6559, -0.7179, -0.2676, 0.9437, -0.1945, -0.1021, 0.9437, -0.3146, -0.2333, 0.6559, -0.7179, -0.6107, 0.6559, -0.4437, -0.3308, 0.9437, 0.0001702, -0.2676, 0.9437, -0.1945, -0.6107, 0.6559, -0.4437, -0.7549, 0.6559, -2.931e-07, -0.2676, 0.9437, 0.1944, -0.3308, 0.9437, 0.0001702, -0.7549, 0.6559, -2.931e-07, -0.6107, 0.6559, 0.4437, -0.2333, 0.6559, 0.7179, -0.6107, 0.6559, 0.4437, 0.0, 1.0, 0.0, 0.0, 1.0, 0.0, 0.2333, 0.6559, 0.7179, -0.2333, 0.6559, 0.7179, 0.0, 1.0, 0.0, 0.0, 1.0, 6.058e-06, 0.6107, 0.6559, 0.4437, 0.2333, 0.6559, 0.7179, 0.0, 1.0, 6.058e-06, 0.0, 1.0, 6.058e-06, 0.7549, 0.6559, 6.012e-07, 0.6107, 0.6559, 0.4437, 0.0, 1.0, 6.058e-06, 0.0, 1.0, 7.573e-07, 0.6107, 0.6559, -0.4437, 0.7549, 0.6559, 6.012e-07, 0.0, 1.0, 7.573e-07, 0.0, 1.0, 7.573e-07, 0.2333, 0.6559, -0.7179, 0.6107, 0.6559, -0.4437, 0.0, 1.0, 7.573e-07, 0.0, 1.0, 3.029e-06, -0.2333, 0.6559, -0.7179, 0.2333, 0.6559, -0.7179, 0.0, 1.0, 3.029e-06, 0.0, 1.0, 3.029e-06, -0.6107, 0.6559, -0.4437, -0.2333, 0.6559, -0.7179, 0.0, 1.0, 3.029e-06, 0.0, 1.0, 0.0, -0.7549, 0.6559, -2.931e-07, -0.6107, 0.6559, -0.4437, 0.0, 1.0, 0.0, 0.0, 1.0, 0.0, -0.6107, 0.6559, 0.4437, -0.7549, 0.6559, -2.931e-07, 0.0, 1.0, 0.0, 0.0, 1.0, 0.0, -0.4341, -0.8439, 0.3154, -0.5366, -0.8439, -8.113e-08, -0.358, -0.9337, 8.278e-06, -0.2896, -0.9337, 0.2105, -0.5366, -0.8439, -8.113e-08, -0.4341, -0.8439, -0.3154, -0.2896, -0.9337, -0.2104, -0.358, -0.9337, 8.278e-06, -0.4341, -0.8439, -0.3154, -0.1658, -0.8439, -0.5103, -0.1106, -0.9337, -0.3404, -0.2896, -0.9337, -0.2104, -0.1658, -0.8439, -0.5103, 0.1658, -0.8439, -0.5103, 0.1106, -0.9337, -0.3405, -0.1106, -0.9337, -0.3404, 0.1658, -0.8439, -0.5103, 0.4341, -0.8439, -0.3154, 0.2896, -0.9337, -0.2104, 0.1106, -0.9337, -0.3405, 0.4341, -0.8439, -0.3154, 0.5366, -0.8439, -3.09e-08, 0.358, -0.9337, -8.415e-06, 0.2896, -0.9337, -0.2104, 0.5366, -0.8439, -3.09e-08, 0.4341, -0.8439, 0.3154, 0.2896, -0.9337, 0.2104, 0.358, -0.9337, -8.415e-06, 0.4341, -0.8439, 0.3154, 0.1658, -0.8439, 0.5103, 0.1106, -0.9337, 0.3405, 0.2896, -0.9337, 0.2104, 0.1658, -0.8439, 0.5103, -0.1658, -0.8439, 0.5103, -0.1106, -0.9337, 0.3404, 0.1106, -0.9337, 0.3405, -0.1658, -0.8439, 0.5103, -0.4341, -0.8439, 0.3154, -0.2896, -0.9337, 0.2105, -0.1106, -0.9337, 0.3404, 0.0, -1.0, 0.0, 0.0, -1.0, 0.0, -0.5366, -0.8439, -8.113e-08, -0.4341, -0.8439, 0.3154, 0.0, -1.0, 0.0, 0.0, -1.0, 0.0, -0.4341, -0.8439, -0.3154, -0.5366, -0.8439, -8.113e-08, 0.0, -1.0, 0.0, 0.0, -1.0, 0.0, -0.1658, -0.8439, -0.5103, -0.4341, -0.8439, -0.3154, 0.0, -1.0, 0.0, 0.0, -1.0, 0.0, 0.1658, -0.8439, -0.5103, -0.1658, -0.8439, -0.5103, 0.0, -1.0, 0.0, 0.0, -1.0, 0.0, 0.4341, -0.8439, -0.3154, 0.1658, -0.8439, -0.5103, 0.0, -1.0, 0.0, 0.0, -1.0, 0.0, 0.5366, -0.8439, -3.09e-08, 0.4341, -0.8439, -0.3154, 0.0, -1.0, 0.0, 0.0, -1.0, 0.0, 0.4341, -0.8439, 0.3154, 0.5366, -0.8439, -3.09e-08, 0.0, -1.0, 0.0, 0.0, -1.0, 0.0, 0.1658, -0.8439, 0.5103, 0.4341, -0.8439, 0.3154, 0.0, -1.0, 0.0, 0.0, -1.0, 0.0, -0.1658, -0.8439, 0.5103, 0.1658, -0.8439, 0.5103, 0.0, -1.0, 0.0, 0.0, -1.0, 0.0, -0.4341, -0.8439, 0.3154, -0.1658, -0.8439, 0.5103, 0.5573, -0.6346, -0.5354, 0.1652, -0.5439, -0.8227, 0.01823, 0.9725, -0.2322, 0.3571, 0.88, -0.3133, 0.2804, -0.6673, 0.69, 0.5833, -0.6141, 0.5316, 0.3572, 0.88, 0.3132, 0.01832, 0.9725, 0.2322, 0.5833, -0.6141, 0.5316, 0.7703, -0.6377, -6.219e-08, 0.4848, 0.8746, 3.57e-05, 0.3572, 0.88, 0.3132, 0.7703, -0.6377, -6.219e-08, 0.5573, -0.6346, -0.5354, 0.3571, 0.88, -0.3133, 0.4848, 0.8746, 3.57e-05, 0.3571, 0.88, -0.3133, 0.01823, 0.9725, -0.2322, 0.0, 1.0, 0.0, 0.01832, 0.9725, 0.2322, 0.3572, 0.88, 0.3132, 0.0, 1.0, 0.0, 0.3572, 0.88, 0.3132, 0.4848, 0.8746, 3.57e-05, 0.0, 1.0, 0.0, 0.4848, 0.8746, 3.57e-05, 0.3571, 0.88, -0.3133, 0.0, 1.0, 0.0, -0.2944, -0.6725, -0.679, -0.5833, -0.6141, -0.5316, -0.3833, 0.8603, -0.3362, -0.03084, 0.9749, -0.2203, -0.5833, -0.6141, -0.5316, -0.7703, -0.6377, 0.0, -0.5197, 0.8543, 3.008e-05, -0.3833, 0.8603, -0.3362, -0.7703, -0.6377, 0.0, -0.5833, -0.6141, 0.5316, -0.3833, 0.8603, 0.3361, -0.5197, 0.8543, 3.008e-05, -0.5833, -0.6141, 0.5316, -0.1981, -0.5682, 0.7987, -0.03093, 0.9749, 0.2203, -0.3833, 0.8603, 0.3361, -0.03084, 0.9749, -0.2203, -0.3833, 0.8603, -0.3362, 0.0, 1.0, 0.0, -0.3833, 0.8603, -0.3362, -0.5197, 0.8543, 3.008e-05, 0.0, 1.0, 0.0, -0.5197, 0.8543, 3.008e-05, -0.3833, 0.8603, 0.3361, 0.0, 1.0, 0.0, -0.3833, 0.8603, 0.3361, -0.03093, 0.9749, 0.2203, 0.0, 1.0, 0.0, 0.01823, 0.9725, -0.2322, 0.1652, -0.5439, -0.8227, -0.2944, -0.6725, -0.679, -0.03084, 0.9749, -0.2203, 0.2804, -0.6673, 0.69, 0.01832, 0.9725, 0.2322, -0.03093, 0.9749, 0.2203, -0.1981, -0.5682, 0.7987, 0.01832, 0.9725, 0.2322, 0.0, 1.0, 0.0, 0.0, 1.0, 0.0, -0.03093, 0.9749, 0.2203, 0.0, 1.0, 0.0, 0.01823, 0.9725, -0.2322, -0.03084, 0.9749, -0.2203, 0.0, 1.0, 0.0, -0.1954, -0.7904, 0.5806, -0.4367, -0.2062, 0.8757, -0.6977, -0.2076, 0.6857, -0.4914, -0.7908, 0.3648, 0.1832, -0.7904, 0.5846, 0.1614, -0.2062, 0.9651, -0.4367, -0.2062, 0.8757, -0.1954, -0.7904, 0.5806, 0.4918, -0.7904, 0.3653, 0.6978, -0.2062, 0.6859, 0.1614, -0.2062, 0.9651, 0.1832, -0.7904, 0.5846, 0.6126, -0.7904, 0.006465, 0.9677, -0.2062, 0.1447, 0.6978, -0.2062, 0.6859, 0.4918, -0.7904, 0.3653, 0.4994, -0.7904, -0.3548, 0.868, -0.2062, -0.4517, 0.9677, -0.2062, 0.1447, 0.6126, -0.7904, 0.006465, 0.1954, -0.7904, -0.5806, 0.4367, -0.2062, -0.8757, 0.868, -0.2062, -0.4517, 0.4994, -0.7904, -0.3548, -0.1832, -0.7904, -0.5846, -0.1614, -0.2062, -0.9651, 0.4367, -0.2062, -0.8757, 0.1954, -0.7904, -0.5806, -0.4918, -0.7904, -0.3653, -0.6979, -0.2062, -0.6859, -0.1614, -0.2062, -0.9651, -0.1832, -0.7904, -0.5846, -0.6126, -0.7904, -0.006427, -0.9677, -0.2062, -0.1447, -0.6979, -0.2062, -0.6859, -0.4918, -0.7904, -0.3653, -0.6126, -0.7904, -0.006427, -0.4914, -0.7908, 0.3648, -0.6977, -0.2076, 0.6857, -0.9677, -0.2062, -0.1447, -0.4711, 0.3165, 0.8233, -0.1538, 0.8609, 0.485, -0.4136, 0.861, 0.296, -0.6376, 0.3159, 0.7026, 0.1028, 0.3165, 0.943, 0.1606, 0.8609, 0.4828, -0.1538, 0.8609, 0.485, -0.4711, 0.3165, 0.8233, 0.6375, 0.3165, 0.7024, 0.4137, 0.8609, 0.2962, 0.1606, 0.8609, 0.4828, 0.1028, 0.3165, 0.943, 0.9286, 0.3165, 0.1936, 0.5088, 0.8609, -0.003578, 0.4137, 0.8609, 0.2962, 0.6375, 0.3165, 0.7024, 0.8651, 0.3165, -0.3892, 0.4095, 0.8609, -0.302, 0.5088, 0.8609, -0.003578, 0.9286, 0.3165, 0.1936, 0.4711, 0.3165, -0.8233, 0.1538, 0.8609, -0.485, 0.4095, 0.8609, -0.302, 0.8651, 0.3165, -0.3892, -0.1028, 0.3165, -0.943, -0.1606, 0.8609, -0.4828, 0.1538, 0.8609, -0.485, 0.4711, 0.3165, -0.8233, -0.6375, 0.3165, -0.7024, -0.4137, 0.8609, -0.2962, -0.1606, 0.8609, -0.4828, -0.1028, 0.3165, -0.943, -0.9286, 0.3165, -0.1936, -0.5088, 0.8609, 0.003577, -0.4137, 0.8609, -0.2962, -0.6375, 0.3165, -0.7024, -0.6376, 0.3159, 0.7026, -0.4136, 0.861, 0.296, -0.5088, 0.8609, 0.003577, -0.9286, 0.3165, -0.1936, -0.6977, -0.2076, 0.6857, -0.4367, -0.2062, 0.8757, -0.4711, 0.3165, 0.8233, -0.6376, 0.3159, 0.7026, -0.4367, -0.2062, 0.8757, 0.1614, -0.2062, 0.9651, 0.1028, 0.3165, 0.943, -0.4711, 0.3165, 0.8233, 0.1614, -0.2062, 0.9651, 0.6978, -0.2062, 0.6859, 0.6375, 0.3165, 0.7024, 0.1028, 0.3165, 0.943, 0.6978, -0.2062, 0.6859, 0.9677, -0.2062, 0.1447, 0.9286, 0.3165, 0.1936, 0.6375, 0.3165, 0.7024, 0.9677, -0.2062, 0.1447, 0.868, -0.2062, -0.4517, 0.8651, 0.3165, -0.3892, 0.9286, 0.3165, 0.1936, 0.868, -0.2062, -0.4517, 0.4367, -0.2062, -0.8757, 0.4711, 0.3165, -0.8233, 0.8651, 0.3165, -0.3892, 0.4367, -0.2062, -0.8757, -0.1614, -0.2062, -0.9651, -0.1028, 0.3165, -0.943, 0.4711, 0.3165, -0.8233, -0.1614, -0.2062, -0.9651, -0.6979, -0.2062, -0.6859, -0.6375, 0.3165, -0.7024, -0.1028, 0.3165, -0.943, -0.6979, -0.2062, -0.6859, -0.9677, -0.2062, -0.1447, -0.9286, 0.3165, -0.1936, -0.6375, 0.3165, -0.7024, -0.6977, -0.2076, 0.6857, -0.6376, 0.3159, 0.7026, -0.9286, 0.3165, -0.1936, -0.9677, -0.2062, -0.1447, -0.6126, -0.7904, -0.006427, -0.4918, -0.7904, -0.3653, -0.1832, -0.7904, -0.5846, 0.1954, -0.7904, -0.5806, 0.4994, -0.7904, -0.3548, 0.6126, -0.7904, 0.006465, 0.4918, -0.7904, 0.3653, 0.1832, -0.7904, 0.5846, -0.1954, -0.7904, 0.5806, -0.4914, -0.7908, 0.3648, -0.4136, 0.861, 0.296, -0.1538, 0.8609, 0.485, 0.1606, 0.8609, 0.4828, 0.4137, 0.8609, 0.2962, 0.5088, 0.8609, -0.003578, 0.4095, 0.8609, -0.302, 0.1538, 0.8609, -0.485, -0.1606, 0.8609, -0.4828, -0.4137, 0.8609, -0.2962, -0.5088, 0.8609, 0.003577, 0.1652, -0.5439, -0.8227, 0.2804, -0.6673, 0.69, -0.1981, -0.5682, 0.7987, -0.2944, -0.6725, -0.679, 0.5573, -0.6346, -0.5354, 0.5833, -0.6141, 0.5316, 0.2804, -0.6673, 0.69, 0.1652, -0.5439, -0.8227, 0.5833, -0.6141, 0.5316, 0.5573, -0.6346, -0.5354, 0.7703, -0.6377, -6.219e-08, -0.2944, -0.6725, -0.679, -0.1981, -0.5682, 0.7987, -0.5833, -0.6141, 0.5316, -0.5833, -0.6141, -0.5316, -0.7703, -0.6377, 0.0, -0.5833, -0.6141, -0.5316, -0.5833, -0.6141, 0.5316])] * 3)])

# ---- objects
ob_cola_can_mesh = bpy.data.objects.new('cola_can_mesh', me_untitled)

# ---- transforms, parenting, visibility, modifiers, constraints
ob_cola_can_mesh.location = (0.0, 0.0, 0.0)
ob_cola_can_mesh.rotation_euler = (1.571, -0.0, 0.0)
ob_cola_can_mesh.color = (0.8, 0.8, 0.8, 1.0)
ob_cola_can_mesh.lineart.crease_threshold = 0.0

# ---- collection membership
col_collection_1.objects.link(ob_cola_can_mesh)

# ---- scene / render settings (as saved in the file)
scene.frame_start = 1; scene.frame_end = 250; scene.frame_set(1)
scene.render.engine = 'BLENDER_EEVEE_NEXT'
scene.render.resolution_percentage = 50
scene.render.dither_intensity = 0.0
scene.cycles.use_denoising = False
scene.cycles.samples = 128
scene.cycles.sampling_pattern = 'TABULATED_SOBOL'
scene.cycles.use_adaptive_sampling = False
scene.cycles.use_light_tree = False
scene.cycles.blur_glossy = 0.0
scene.cycles.sample_clamp_indirect = 0.0
scene.view_settings.view_transform = 'Standard'
scene.unit_settings.scale_length = 0.01
bpy.context.view_layer.update()

# ---- added for rendering (the .blend has no active camera and no usable light): camera, sun
cam_auto = bpy.data.cameras.new('AutoCamera')
cam_auto.lens = 50.0
cam_auto.sensor_width = 36.0
cam_auto.clip_end = 1000.0
ob_auto_camera = bpy.data.objects.new('AutoCamera', cam_auto)
scene.collection.objects.link(ob_auto_camera)
ob_auto_camera.location = (21.5, -25.8, 26.0363)
ob_auto_camera.rotation_euler = (1.09748, -7.21219e-08, 0.694738)
scene.camera = ob_auto_camera
light_auto_sun = bpy.data.lights.new('AutoSun', 'SUN')
light_auto_sun.energy = 3.0
light_auto_sun.angle = 0.0523599
ob_auto_sun = bpy.data.objects.new('AutoSun', light_auto_sun)
scene.collection.objects.link(ob_auto_sun)
ob_auto_sun.rotation_euler = (0.872665, 0.174533, 0.523599)
bpy.context.view_layer.update()
